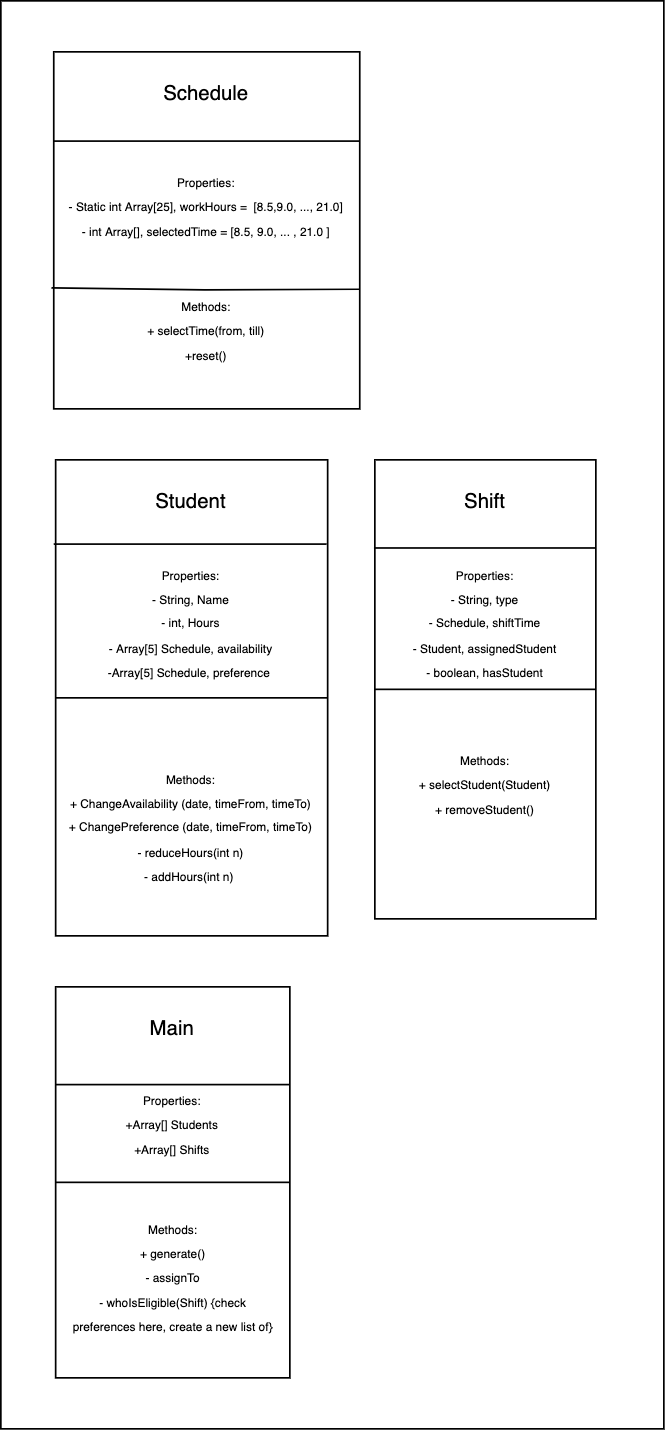

The diagram above was exported from draw.io. Its source (the exported page's mxGraphModel, read from the mxfile embedded in the PNG):
<mxGraphModel dx="1072" dy="786" grid="1" gridSize="10" guides="1" tooltips="1" connect="1" arrows="1" fold="1" page="1" pageScale="1" pageWidth="850" pageHeight="1100" math="0" shadow="0">
  <root>
    <mxCell id="0" />
    <mxCell id="1" parent="0" />
    <mxCell id="g9Wk6FckpbFqOyBTt7Zx-34" value="" style="rounded=0;whiteSpace=wrap;html=1;fontSize=7;" vertex="1" parent="1">
      <mxGeometry x="250" y="20" width="390" height="840" as="geometry" />
    </mxCell>
    <mxCell id="g9Wk6FckpbFqOyBTt7Zx-8" value="" style="rounded=0;whiteSpace=wrap;html=1;" vertex="1" parent="1">
      <mxGeometry x="282.24" y="290" width="160" height="280" as="geometry" />
    </mxCell>
    <mxCell id="g9Wk6FckpbFqOyBTt7Zx-9" value="Student" style="text;html=1;strokeColor=none;fillColor=none;align=center;verticalAlign=middle;whiteSpace=wrap;rounded=0;" vertex="1" parent="1">
      <mxGeometry x="332.24" y="300" width="60" height="30" as="geometry" />
    </mxCell>
    <mxCell id="g9Wk6FckpbFqOyBTt7Zx-10" value="" style="endArrow=none;html=1;rounded=0;exitX=-0.007;exitY=0.177;exitDx=0;exitDy=0;entryX=0.996;entryY=0.177;entryDx=0;entryDy=0;exitPerimeter=0;entryPerimeter=0;" edge="1" parent="1" source="g9Wk6FckpbFqOyBTt7Zx-8" target="g9Wk6FckpbFqOyBTt7Zx-8">
      <mxGeometry width="50" height="50" relative="1" as="geometry">
        <mxPoint x="357.24" y="410" as="sourcePoint" />
        <mxPoint x="407.24" y="360" as="targetPoint" />
      </mxGeometry>
    </mxCell>
    <mxCell id="g9Wk6FckpbFqOyBTt7Zx-11" value="&lt;span style=&quot;font-size: 7px;&quot;&gt;Properties:&lt;br&gt;- String, Name&lt;br&gt;- int, Hours&lt;br&gt;- Array[5] Schedule, availability&lt;br&gt;-Array[5] Schedule, preference&amp;nbsp;&lt;br&gt;&lt;/span&gt;" style="text;html=1;strokeColor=none;fillColor=none;align=center;verticalAlign=middle;whiteSpace=wrap;rounded=0;" vertex="1" parent="1">
      <mxGeometry x="302.24" y="340" width="120" height="90" as="geometry" />
    </mxCell>
    <mxCell id="g9Wk6FckpbFqOyBTt7Zx-12" value="&lt;span style=&quot;font-size: 7px;&quot;&gt;Methods:&lt;br&gt;+ ChangeAvailability (date, timeFrom, timeTo)&lt;br&gt;+ ChangePreference (date, timeFrom, timeTo)&lt;br&gt;- reduceHours(int n)&lt;br&gt;- addHours(int n)&amp;nbsp;&lt;br&gt;&lt;/span&gt;" style="text;html=1;strokeColor=none;fillColor=none;align=center;verticalAlign=middle;whiteSpace=wrap;rounded=0;" vertex="1" parent="1">
      <mxGeometry x="282.24" y="440" width="160" height="130" as="geometry" />
    </mxCell>
    <mxCell id="g9Wk6FckpbFqOyBTt7Zx-13" value="" style="endArrow=none;html=1;rounded=0;fontSize=7;exitX=0;exitY=0.5;exitDx=0;exitDy=0;entryX=1;entryY=0.5;entryDx=0;entryDy=0;" edge="1" parent="1" source="g9Wk6FckpbFqOyBTt7Zx-8" target="g9Wk6FckpbFqOyBTt7Zx-8">
      <mxGeometry width="50" height="50" relative="1" as="geometry">
        <mxPoint x="357.24" y="410" as="sourcePoint" />
        <mxPoint x="407.24" y="360" as="targetPoint" />
      </mxGeometry>
    </mxCell>
    <mxCell id="g9Wk6FckpbFqOyBTt7Zx-14" value="" style="rounded=0;whiteSpace=wrap;html=1;" vertex="1" parent="1">
      <mxGeometry x="281.12" y="50" width="180" height="210" as="geometry" />
    </mxCell>
    <mxCell id="g9Wk6FckpbFqOyBTt7Zx-15" value="Schedule" style="text;html=1;strokeColor=none;fillColor=none;align=center;verticalAlign=middle;whiteSpace=wrap;rounded=0;" vertex="1" parent="1">
      <mxGeometry x="341.12" y="60" width="60" height="30" as="geometry" />
    </mxCell>
    <mxCell id="g9Wk6FckpbFqOyBTt7Zx-16" value="" style="endArrow=none;html=1;rounded=0;exitX=0;exitY=0.25;exitDx=0;exitDy=0;entryX=1;entryY=0.25;entryDx=0;entryDy=0;" edge="1" parent="1" source="g9Wk6FckpbFqOyBTt7Zx-14" target="g9Wk6FckpbFqOyBTt7Zx-14">
      <mxGeometry width="50" height="50" relative="1" as="geometry">
        <mxPoint x="301.12" y="150" as="sourcePoint" />
        <mxPoint x="351.12" y="100" as="targetPoint" />
      </mxGeometry>
    </mxCell>
    <mxCell id="g9Wk6FckpbFqOyBTt7Zx-17" value="&lt;span style=&quot;font-size: 7px;&quot;&gt;Properties:&lt;br&gt;- Static int Array[25], workHours =&amp;nbsp; [8.5,9.0, ..., 21.0]&lt;br&gt;- int Array[], selectedTime = [8.5, 9.0, ... , 21.0 ]&lt;br&gt;&lt;/span&gt;" style="text;html=1;strokeColor=none;fillColor=none;align=center;verticalAlign=middle;whiteSpace=wrap;rounded=0;" vertex="1" parent="1">
      <mxGeometry x="281.12" y="100" width="180" height="80" as="geometry" />
    </mxCell>
    <mxCell id="g9Wk6FckpbFqOyBTt7Zx-18" value="&lt;span style=&quot;font-size: 7px;&quot;&gt;Methods:&lt;br&gt;+ selectTime(from, till)&lt;br&gt;+reset()&lt;br&gt;&lt;br&gt;&lt;/span&gt;" style="text;html=1;strokeColor=none;fillColor=none;align=center;verticalAlign=middle;whiteSpace=wrap;rounded=0;" vertex="1" parent="1">
      <mxGeometry x="311.12" y="180" width="120" height="80" as="geometry" />
    </mxCell>
    <mxCell id="g9Wk6FckpbFqOyBTt7Zx-19" value="" style="endArrow=none;html=1;rounded=0;fontSize=7;exitX=-0.007;exitY=0.661;exitDx=0;exitDy=0;entryX=0.999;entryY=0.665;entryDx=0;entryDy=0;exitPerimeter=0;entryPerimeter=0;" edge="1" parent="1" source="g9Wk6FckpbFqOyBTt7Zx-14" target="g9Wk6FckpbFqOyBTt7Zx-14">
      <mxGeometry width="50" height="50" relative="1" as="geometry">
        <mxPoint x="301.12" y="150" as="sourcePoint" />
        <mxPoint x="351.12" y="100" as="targetPoint" />
        <Array as="points">
          <mxPoint x="370" y="190" />
        </Array>
      </mxGeometry>
    </mxCell>
    <mxCell id="g9Wk6FckpbFqOyBTt7Zx-21" value="" style="rounded=0;whiteSpace=wrap;html=1;" vertex="1" parent="1">
      <mxGeometry x="470" y="290" width="130" height="270" as="geometry" />
    </mxCell>
    <mxCell id="g9Wk6FckpbFqOyBTt7Zx-22" value="Shift" style="text;html=1;strokeColor=none;fillColor=none;align=center;verticalAlign=middle;whiteSpace=wrap;rounded=0;" vertex="1" parent="1">
      <mxGeometry x="505" y="300" width="60" height="30" as="geometry" />
    </mxCell>
    <mxCell id="g9Wk6FckpbFqOyBTt7Zx-24" value="&lt;span style=&quot;font-size: 7px;&quot;&gt;Properties:&lt;br&gt;- String, type&lt;br&gt;- Schedule, shiftTime&lt;br&gt;- Student, assignedStudent&lt;br&gt;- boolean, hasStudent&lt;br&gt;&lt;/span&gt;" style="text;html=1;strokeColor=none;fillColor=none;align=center;verticalAlign=middle;whiteSpace=wrap;rounded=0;" vertex="1" parent="1">
      <mxGeometry x="480" y="340" width="110" height="90" as="geometry" />
    </mxCell>
    <mxCell id="g9Wk6FckpbFqOyBTt7Zx-25" value="&lt;span style=&quot;font-size: 7px;&quot;&gt;Methods:&lt;br&gt;+ selectStudent(Student)&lt;br&gt;+ removeStudent()&lt;br&gt;&lt;/span&gt;" style="text;html=1;strokeColor=none;fillColor=none;align=center;verticalAlign=middle;whiteSpace=wrap;rounded=0;" vertex="1" parent="1">
      <mxGeometry x="480" y="430" width="110" height="100" as="geometry" />
    </mxCell>
    <mxCell id="g9Wk6FckpbFqOyBTt7Zx-26" value="" style="endArrow=none;html=1;rounded=0;fontSize=7;exitX=0;exitY=0.5;exitDx=0;exitDy=0;entryX=1;entryY=0.5;entryDx=0;entryDy=0;" edge="1" parent="1" source="g9Wk6FckpbFqOyBTt7Zx-21" target="g9Wk6FckpbFqOyBTt7Zx-21">
      <mxGeometry width="50" height="50" relative="1" as="geometry">
        <mxPoint x="490" y="390" as="sourcePoint" />
        <mxPoint x="540" y="340" as="targetPoint" />
      </mxGeometry>
    </mxCell>
    <mxCell id="g9Wk6FckpbFqOyBTt7Zx-27" value="" style="endArrow=none;html=1;rounded=0;fontSize=7;entryX=0.996;entryY=0.192;entryDx=0;entryDy=0;entryPerimeter=0;exitX=-0.004;exitY=0.192;exitDx=0;exitDy=0;exitPerimeter=0;" edge="1" parent="1" source="g9Wk6FckpbFqOyBTt7Zx-21" target="g9Wk6FckpbFqOyBTt7Zx-21">
      <mxGeometry width="50" height="50" relative="1" as="geometry">
        <mxPoint x="480" y="460" as="sourcePoint" />
        <mxPoint x="530" y="410" as="targetPoint" />
      </mxGeometry>
    </mxCell>
    <mxCell id="g9Wk6FckpbFqOyBTt7Zx-28" value="" style="rounded=0;whiteSpace=wrap;html=1;" vertex="1" parent="1">
      <mxGeometry x="282.24" y="600" width="137.76" height="230" as="geometry" />
    </mxCell>
    <mxCell id="g9Wk6FckpbFqOyBTt7Zx-29" value="Main" style="text;html=1;strokeColor=none;fillColor=none;align=center;verticalAlign=middle;whiteSpace=wrap;rounded=0;" vertex="1" parent="1">
      <mxGeometry x="321.12" y="610" width="60" height="30" as="geometry" />
    </mxCell>
    <mxCell id="g9Wk6FckpbFqOyBTt7Zx-30" value="" style="endArrow=none;html=1;rounded=0;exitX=0;exitY=0.25;exitDx=0;exitDy=0;entryX=1;entryY=0.25;entryDx=0;entryDy=0;" edge="1" parent="1" source="g9Wk6FckpbFqOyBTt7Zx-28" target="g9Wk6FckpbFqOyBTt7Zx-28">
      <mxGeometry width="50" height="50" relative="1" as="geometry">
        <mxPoint x="302.24" y="700" as="sourcePoint" />
        <mxPoint x="352.24" y="650" as="targetPoint" />
      </mxGeometry>
    </mxCell>
    <mxCell id="g9Wk6FckpbFqOyBTt7Zx-31" value="&lt;span style=&quot;font-size: 7px;&quot;&gt;Properties:&lt;br&gt;+Array[] Students&lt;br&gt;+Array[] Shifts&lt;br&gt;&lt;/span&gt;" style="text;html=1;strokeColor=none;fillColor=none;align=center;verticalAlign=middle;whiteSpace=wrap;rounded=0;" vertex="1" parent="1">
      <mxGeometry x="282.24" y="650" width="137.76" height="60" as="geometry" />
    </mxCell>
    <mxCell id="g9Wk6FckpbFqOyBTt7Zx-32" value="&lt;span style=&quot;font-size: 7px;&quot;&gt;Methods:&lt;br&gt;+ generate()&lt;br&gt;- assignTo&lt;br&gt;- whoIsEligible(Shift) {check preferences here, create a new list of}&lt;br&gt;&lt;/span&gt;" style="text;html=1;strokeColor=none;fillColor=none;align=center;verticalAlign=middle;whiteSpace=wrap;rounded=0;" vertex="1" parent="1">
      <mxGeometry x="289.74" y="720" width="122.76" height="100" as="geometry" />
    </mxCell>
    <mxCell id="g9Wk6FckpbFqOyBTt7Zx-33" value="" style="endArrow=none;html=1;rounded=0;fontSize=7;exitX=0;exitY=0.5;exitDx=0;exitDy=0;entryX=1;entryY=0.5;entryDx=0;entryDy=0;" edge="1" parent="1" source="g9Wk6FckpbFqOyBTt7Zx-28" target="g9Wk6FckpbFqOyBTt7Zx-28">
      <mxGeometry width="50" height="50" relative="1" as="geometry">
        <mxPoint x="302.24" y="700" as="sourcePoint" />
        <mxPoint x="352.24" y="650" as="targetPoint" />
      </mxGeometry>
    </mxCell>
  </root>
</mxGraphModel>